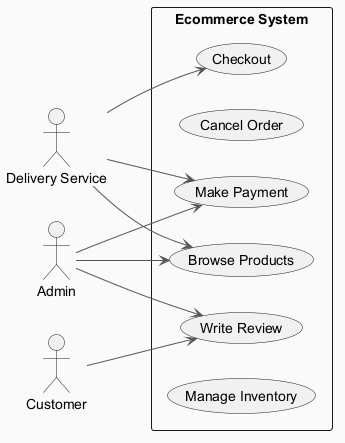

The diagram above was rendered by PlantUML. Its source (embedded in the PNG):
@startuml
skinparam backgroundColor #FAFAFA
skinparam classBackgroundColor #FFF3E0
skinparam classBorderColor #E65100
skinparam ArrowColor #555555
left to right direction
actor "Delivery Service" as DS
actor "Customer" as C
actor "Admin" as A
rectangle "Ecommerce System" {
  usecase "Write Review" as UC_WriteReview
  usecase "Cancel Order" as UC_CancelOrder
  usecase "Checkout" as UC_Checkout
  usecase "Make Payment" as UC_MakePayment
  usecase "Browse Products" as UC_BrowseProducts
  usecase "Manage Inventory" as UC_ManageInventory
}
DS --> UC_BrowseProducts
DS --> UC_MakePayment
DS --> UC_Checkout
C --> UC_WriteReview
A --> UC_BrowseProducts
A --> UC_MakePayment
A --> UC_WriteReview
@enduml